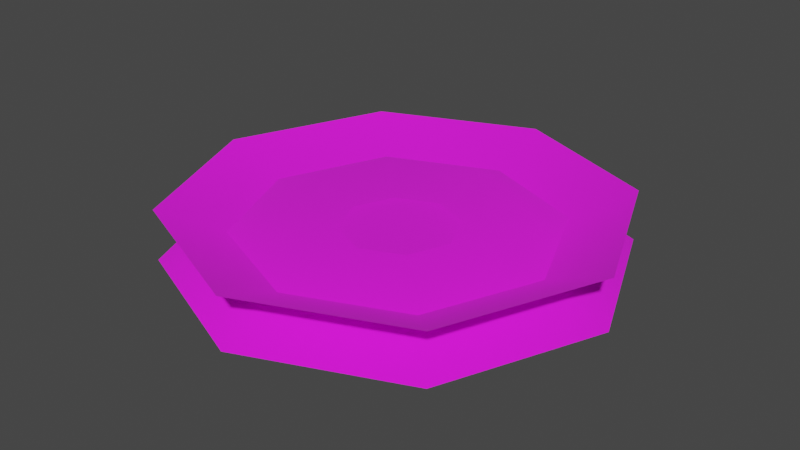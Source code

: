 # Source: obelisk_trap.blend  (saved by Blender 3.4.6; exported with 4.5.12 LTS)
import bpy
from mathutils import Matrix  # noqa: F401  (used for matrix-valued properties, if any)

bpy.ops.wm.read_factory_settings(use_empty=True)
scene = bpy.context.scene
scene.name = 'Scene'

# ---- collections
col_collection = bpy.data.collections.new('Collection'); scene.collection.children.link(col_collection)
col_export = bpy.data.collections.new('Export'); scene.collection.children.link(col_export)

# ---- images (referenced by path relative to the original .blend; pixels are not part of the script)
import os
ASSET_DIR = os.environ.get("B2B_ASSET_DIR", "")  # directory of the original .blend (textures are referenced by path, not embedded)
HERE = os.path.dirname(os.path.abspath(__file__))  # packed textures are extracted next to this script under _unpacked/

def load_image(name, relpath, width, height, colorspace="sRGB"):
    """Load a texture the original file referenced (path relative to the .blend, or extracted next to this script)."""
    p = next((c for c in (os.path.join(HERE, relpath), os.path.join(ASSET_DIR, relpath)) if relpath and os.path.exists(c)), "")
    if p:
        img = bpy.data.images.load(p, check_existing=True)
        img.name = name
    else:  # same state as the original file: an image datablock whose file is absent (Cycles renders it pink)
        img = bpy.data.images.new(name, width, height)
        img.source = "FILE"
        img.filepath = "//" + (relpath or name)
    img.colorspace_settings.name = colorspace
    return img
img_trap_spiral_png = load_image('trap_spiral.png', 'trap_spiral.png', 1024, 1024, 'sRGB')

# ---- materials (node trees are filled in below, after node groups)
mat_blank = bpy.data.materials.new('blank')
mat_blank.use_backface_culling = True
mat_blank.use_transparent_shadow = False

# ---- material node trees
mat_blank.use_nodes = True; mat_blank.node_tree.nodes.clear()
_N = mat_blank.node_tree.nodes; _L = mat_blank.node_tree.links
n0 = _N.new('ShaderNodeBsdfPrincipled'); n0.name = 'Principled BSDF'; n0.location = (10, 300)
n0.distribution = 'GGX'
n0.subsurface_method = 'RANDOM_WALK_SKIN'
n0.inputs[2].default_value = 1.0
n0.inputs[27].default_value = (0.0, 0.0, 0.0, 1.0)
n0.inputs[28].default_value = 1.0
n1 = _N.new('ShaderNodeOutputMaterial'); n1.name = 'Material Output'; n1.location = (320, 270)
n2 = _N.new('ShaderNodeTexImage'); n2.name = 'Image Texture'; n2.location = (-440, 210)
n2.label = 'BASE COLOR'
n2.image = img_trap_spiral_png
_L.new(n0.outputs[0], n1.inputs[0])
_L.new(n2.outputs[0], n0.inputs[0])
_L.new(n2.outputs[1], n0.inputs[4])
n1.is_active_output = True

# ---- world
world_world = bpy.data.worlds.new('World'); scene.world = world_world
world_world.use_nodes = True; world_world.node_tree.nodes.clear()
_N = world_world.node_tree.nodes; _L = world_world.node_tree.links
n0 = _N.new('ShaderNodeOutputWorld'); n0.name = 'World Output'; n0.location = (300, 300)
n1 = _N.new('ShaderNodeBackground'); n1.name = 'Background'; n1.location = (10, 300)
n1.inputs[0].default_value = (0.05088, 0.05088, 0.05088, 1.0)
_L.new(n1.outputs[0], n0.inputs[0])
n0.is_active_output = True
world_world.color = (0.05088, 0.05088, 0.05088)
world_world.use_sun_shadow = False
world_world.sun_shadow_jitter_overblur = 0.0

# ---- meshes
me_rsrc_world_prop_generic_obsidian_obelisk_trap_spiral_meshnodes = bpy.data.meshes.new('rsrc.world.prop.generic.obsidian_obelisk.trap_spiral-MeshNodes[')
me_rsrc_world_prop_generic_obsidian_obelisk_trap_spiral_meshnodes.from_pydata([(1.0, 0.0, 0.0), (0.7071, 0.0, 0.7071), (0.3594, -0.1965, 0.3594), (0.5083, -0.1965, -9.379e-09), (0.7071, 0.0, -0.7071), (-2.222e-08, -0.1965, 0.5083), (-4.371e-08, 0.0, 1.0), (0.3594, -0.1965, -0.3594), (1.192e-08, 0.0, -1.0), (6.061e-09, -0.1965, -0.5083), (-0.7071, 0.0, -0.7071), (-0.3594, -0.1965, -0.3594), (-1.0, 0.0, -8.742e-08), (-0.5083, -0.1965, -5.381e-08), (-0.7071, 0.0, 0.7071), (-0.3594, -0.1965, 0.3594), (0.0, -0.02766, -9.379e-09)], [], [(0, 1, 2), (2, 3, 0), (4, 0, 3), (5, 2, 1), (1, 6, 5), (3, 7, 4), (8, 4, 7), (7, 9, 8), (10, 8, 9), (9, 11, 10), (12, 10, 11), (11, 13, 12), (14, 12, 13), (13, 15, 14), (6, 14, 15), (15, 5, 6), (16, 15, 13), (16, 13, 11), (16, 5, 15), (16, 11, 9), (16, 9, 7), (16, 7, 3), (16, 2, 5), (16, 3, 2)])
me_rsrc_world_prop_generic_obsidian_obelisk_trap_spiral_meshnodes.polygons.foreach_set('use_smooth', [True] * 24)
_uv = me_rsrc_world_prop_generic_obsidian_obelisk_trap_spiral_meshnodes.uv_layers.new(name='UVMap')
_uv.uv.foreach_set('vector', [1.049, 0.5, 0.888, 0.888, 0.6972, 0.6972, 0.6972, 0.6972, 0.7789, 0.5, 1.049, 0.5, 0.888, 0.112, 1.049, 0.5, 0.7789, 0.5, 0.5, 0.7789, 0.6972, 0.6972, 0.888, 0.888, 0.888, 0.888, 0.5, 1.049, 0.5, 0.7789, 0.7789, 0.5, 0.6972, 0.3028, 0.888, 0.112, 0.5, -0.04878, 0.888, 0.112, 0.6972, 0.3028, 0.6972, 0.3028, 0.5, 0.2211, 0.5, -0.04878, 0.112, 0.112, 0.5, -0.04878, 0.5, 0.2211, 0.5, 0.2211, 0.3028, 0.3028, 0.112, 0.112, -0.04878, 0.5, 0.112, 0.112, 0.3028, 0.3028, 0.3028, 0.3028, 0.2211, 0.5, -0.04878, 0.5, 0.112, 0.888, -0.04878, 0.5, 0.2211, 0.5, 0.2211, 0.5, 0.3028, 0.6972, 0.112, 0.888, 0.5, 1.049, 0.112, 0.888, 0.3028, 0.6972, 0.3028, 0.6972, 0.5, 0.7789, 0.5, 1.049, 0.5, 0.5, 0.3028, 0.6972, 0.2211, 0.5, 0.5, 0.5, 0.2211, 0.5, 0.3028, 0.3028, 0.5, 0.5, 0.5, 0.7789, 0.3028, 0.6972, 0.5, 0.5, 0.3028, 0.3028, 0.5, 0.2211, 0.5, 0.5, 0.5, 0.2211, 0.6972, 0.3028, 0.5, 0.5, 0.6972, 0.3028, 0.7789, 0.5, 0.5, 0.5, 0.6972, 0.6972, 0.5, 0.7789, 0.5, 0.5, 0.7789, 0.5, 0.6972, 0.6972])
me_rsrc_world_prop_generic_obsidian_obelisk_trap_spiral_meshnodes.materials.append(mat_blank)
me_rsrc_world_prop_generic_obsidian_obelisk_trap_spiral_meshnodes.update()
me_rsrc_world_prop_generic_obsidian_obelisk_trap_spiral_meshnodes.normals_split_custom_set([tuple(v) for v in zip(*[iter([0.3706, -0.9274, 0.05116, 0.2259, -0.9274, 0.2982, 0.0951, -0.9943, 0.04903, 0.0951, -0.9943, 0.04903, 0.1019, -0.9943, -0.03258, 0.3706, -0.9274, 0.05116, 0.2982, -0.9274, -0.2259, 0.3706, -0.9274, 0.05116, 0.1019, -0.9943, -0.03258, 0.03258, -0.9943, 0.1019, 0.0951, -0.9943, 0.04903, 0.2259, -0.9274, 0.2982, 0.2259, -0.9274, 0.2982, -0.05116, -0.9274, 0.3706, 0.03258, -0.9943, 0.1019, 0.1019, -0.9943, -0.03258, 0.04903, -0.9943, -0.09511, 0.2982, -0.9274, -0.2259, 0.05116, -0.9274, -0.3706, 0.2982, -0.9274, -0.2259, 0.04903, -0.9943, -0.09511, 0.04903, -0.9943, -0.09511, -0.03258, -0.9943, -0.1019, 0.05116, -0.9274, -0.3706, -0.2259, -0.9274, -0.2982, 0.05116, -0.9274, -0.3706, -0.03258, -0.9943, -0.1019, -0.03258, -0.9943, -0.1019, -0.09511, -0.9943, -0.04903, -0.2259, -0.9274, -0.2982, -0.3706, -0.9274, -0.05116, -0.2259, -0.9274, -0.2982, -0.09511, -0.9943, -0.04903, -0.09511, -0.9943, -0.04903, -0.1019, -0.9943, 0.03258, -0.3706, -0.9274, -0.05116, -0.2982, -0.9274, 0.2259, -0.3706, -0.9274, -0.05116, -0.1019, -0.9943, 0.03258, -0.1019, -0.9943, 0.03258, -0.04903, -0.9943, 0.09511, -0.2982, -0.9274, 0.2259, -0.05116, -0.9274, 0.3706, -0.2982, -0.9274, 0.2259, -0.04903, -0.9943, 0.09511, -0.04903, -0.9943, 0.09511, 0.03258, -0.9943, 0.1019, -0.05116, -0.9274, 0.3706, 8.787e-08, -1.0, 7.988e-08, -0.04903, -0.9943, 0.09511, -0.1019, -0.9943, 0.03258, 8.787e-08, -1.0, 7.988e-08, -0.1019, -0.9943, 0.03258, -0.09511, -0.9943, -0.04903, 8.787e-08, -1.0, 7.988e-08, 0.03258, -0.9943, 0.1019, -0.04903, -0.9943, 0.09511, 8.787e-08, -1.0, 7.988e-08, -0.09511, -0.9943, -0.04903, -0.03258, -0.9943, -0.1019, 8.787e-08, -1.0, 7.988e-08, -0.03258, -0.9943, -0.1019, 0.04903, -0.9943, -0.09511, 8.787e-08, -1.0, 7.988e-08, 0.04903, -0.9943, -0.09511, 0.1019, -0.9943, -0.03258, 8.787e-08, -1.0, 7.988e-08, 0.0951, -0.9943, 0.04903, 0.03258, -0.9943, 0.1019, 8.787e-08, -1.0, 7.988e-08, 0.1019, -0.9943, -0.03258, 0.0951, -0.9943, 0.04903])] * 3)])

# ---- objects
ob_obsidian_obelisk_trap_spiral_meshnodes__trap_spiral = bpy.data.objects.new('obsidian_obelisk.trap_spiral-MeshNodes["trap_spiral"]', me_rsrc_world_prop_generic_obsidian_obelisk_trap_spiral_meshnodes)
ob_obsidian_obelisk_trap_spiral_meshnodes__trap_spiral___001 = bpy.data.objects.new('obsidian_obelisk.trap_spiral-MeshNodes["trap_spiral"].001', me_rsrc_world_prop_generic_obsidian_obelisk_trap_spiral_meshnodes)

# ---- transforms, parenting, visibility, modifiers, constraints
ob_obsidian_obelisk_trap_spiral_meshnodes__trap_spiral.location = (-2.22e-17, 7.451e-09, 0.1)
ob_obsidian_obelisk_trap_spiral_meshnodes__trap_spiral.rotation_mode = 'QUATERNION'
ob_obsidian_obelisk_trap_spiral_meshnodes__trap_spiral.rotation_quaternion = (0.7071, -0.7071, -1.57e-16, -9.358e-24)
ob_obsidian_obelisk_trap_spiral_meshnodes__trap_spiral___001.location = (-7.327e-17, 0.0, 0.33)
ob_obsidian_obelisk_trap_spiral_meshnodes__trap_spiral___001.rotation_mode = 'QUATERNION'
ob_obsidian_obelisk_trap_spiral_meshnodes__trap_spiral___001.rotation_quaternion = (-0.7071, -0.7071, -1.335e-22, -1.57e-16)

# ---- collection membership
scene.collection.objects.link(ob_obsidian_obelisk_trap_spiral_meshnodes__trap_spiral)
scene.collection.objects.link(ob_obsidian_obelisk_trap_spiral_meshnodes__trap_spiral___001)

# ---- scene / render settings (as saved in the file)
scene.frame_start = 1; scene.frame_end = 250; scene.frame_set(1)
scene.render.engine = 'BLENDER_EEVEE_NEXT'
scene.cycles.sampling_pattern = 'TABULATED_SOBOL'
scene.cycles.use_light_tree = False
scene.view_settings.view_transform = 'Filmic'
bpy.context.view_layer.update()

# ---- added for rendering (the .blend has no active camera and no usable light): camera, sun
cam_auto = bpy.data.cameras.new('AutoCamera')
cam_auto.lens = 50.0
cam_auto.sensor_width = 36.0
cam_auto.clip_end = 1000.0
ob_auto_camera = bpy.data.objects.new('AutoCamera', cam_auto)
scene.collection.objects.link(ob_auto_camera)
ob_auto_camera.location = (2.62557, -3.15068, 2.31546)
ob_auto_camera.rotation_euler = (1.09748, -7.21219e-08, 0.694738)
scene.camera = ob_auto_camera
light_auto_sun = bpy.data.lights.new('AutoSun', 'SUN')
light_auto_sun.energy = 3.0
light_auto_sun.angle = 0.0523599
ob_auto_sun = bpy.data.objects.new('AutoSun', light_auto_sun)
scene.collection.objects.link(ob_auto_sun)
ob_auto_sun.rotation_euler = (0.872665, 0.174533, 0.523599)
bpy.context.view_layer.update()
